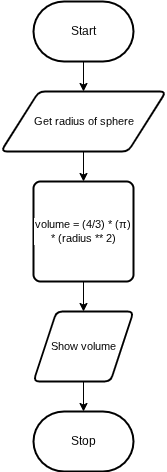

The diagram above was exported from draw.io. Its source (the exported page's mxGraphModel, read from the mxfile embedded in the PNG):
<mxGraphModel dx="1035" dy="710" grid="1" gridSize="10" guides="1" tooltips="1" connect="1" arrows="1" fold="1" page="1" pageScale="1" pageWidth="850" pageHeight="1100" math="0" shadow="0">
  <root>
    <mxCell id="0" />
    <mxCell id="1" parent="0" />
    <mxCell id="4" style="edgeStyle=orthogonalEdgeStyle;shape=connector;rounded=0;html=1;exitX=0.5;exitY=1;exitDx=0;exitDy=0;exitPerimeter=0;entryX=0.5;entryY=0;entryDx=0;entryDy=0;strokeColor=default;align=center;verticalAlign=middle;fontFamily=Helvetica;fontSize=11;fontColor=default;labelBackgroundColor=default;endArrow=classic;" edge="1" parent="1" source="5" target="8">
      <mxGeometry relative="1" as="geometry" />
    </mxCell>
    <mxCell id="5" value="Start" style="strokeWidth=2;html=1;shape=mxgraph.flowchart.terminator;whiteSpace=wrap;" vertex="1" parent="1">
      <mxGeometry x="230" y="320" width="100" height="60" as="geometry" />
    </mxCell>
    <mxCell id="6" value="Stop" style="strokeWidth=2;html=1;shape=mxgraph.flowchart.terminator;whiteSpace=wrap;" vertex="1" parent="1">
      <mxGeometry x="230" y="730" width="100" height="60" as="geometry" />
    </mxCell>
    <mxCell id="7" style="edgeStyle=orthogonalEdgeStyle;shape=connector;rounded=0;html=1;exitX=0.5;exitY=1;exitDx=0;exitDy=0;entryX=0.5;entryY=0;entryDx=0;entryDy=0;strokeColor=default;align=center;verticalAlign=middle;fontFamily=Helvetica;fontSize=11;fontColor=default;labelBackgroundColor=default;endArrow=classic;" edge="1" parent="1" source="8" target="10">
      <mxGeometry relative="1" as="geometry" />
    </mxCell>
    <mxCell id="8" value="Get radius of sphere" style="shape=parallelogram;html=1;strokeWidth=2;perimeter=parallelogramPerimeter;whiteSpace=wrap;rounded=1;arcSize=12;size=0.23;fontFamily=Helvetica;fontSize=11;fontColor=default;labelBackgroundColor=default;" vertex="1" parent="1">
      <mxGeometry x="197.5" y="410" width="165" height="60" as="geometry" />
    </mxCell>
    <mxCell id="9" style="edgeStyle=orthogonalEdgeStyle;shape=connector;rounded=0;html=1;exitX=0.5;exitY=1;exitDx=0;exitDy=0;entryX=0.5;entryY=0;entryDx=0;entryDy=0;strokeColor=default;align=center;verticalAlign=middle;fontFamily=Helvetica;fontSize=11;fontColor=default;labelBackgroundColor=default;endArrow=classic;" edge="1" parent="1" source="10" target="11">
      <mxGeometry relative="1" as="geometry" />
    </mxCell>
    <mxCell id="10" value="volume = (4/3) * (π) * (radius ** 2)" style="rounded=1;whiteSpace=wrap;html=1;absoluteArcSize=1;arcSize=14;strokeWidth=2;fontFamily=Helvetica;fontSize=11;fontColor=default;labelBackgroundColor=default;" vertex="1" parent="1">
      <mxGeometry x="230" y="500" width="100" height="100" as="geometry" />
    </mxCell>
    <mxCell id="11" value="Show volume" style="shape=parallelogram;html=1;strokeWidth=2;perimeter=parallelogramPerimeter;whiteSpace=wrap;rounded=1;arcSize=12;size=0.23;fontFamily=Helvetica;fontSize=11;fontColor=default;labelBackgroundColor=default;" vertex="1" parent="1">
      <mxGeometry x="230" y="630" width="100" height="70" as="geometry" />
    </mxCell>
    <mxCell id="12" style="edgeStyle=orthogonalEdgeStyle;shape=connector;rounded=0;html=1;exitX=0.5;exitY=1;exitDx=0;exitDy=0;entryX=0.5;entryY=0;entryDx=0;entryDy=0;entryPerimeter=0;strokeColor=default;align=center;verticalAlign=middle;fontFamily=Helvetica;fontSize=11;fontColor=default;labelBackgroundColor=default;endArrow=classic;" edge="1" parent="1" source="11" target="6">
      <mxGeometry relative="1" as="geometry" />
    </mxCell>
  </root>
</mxGraphModel>